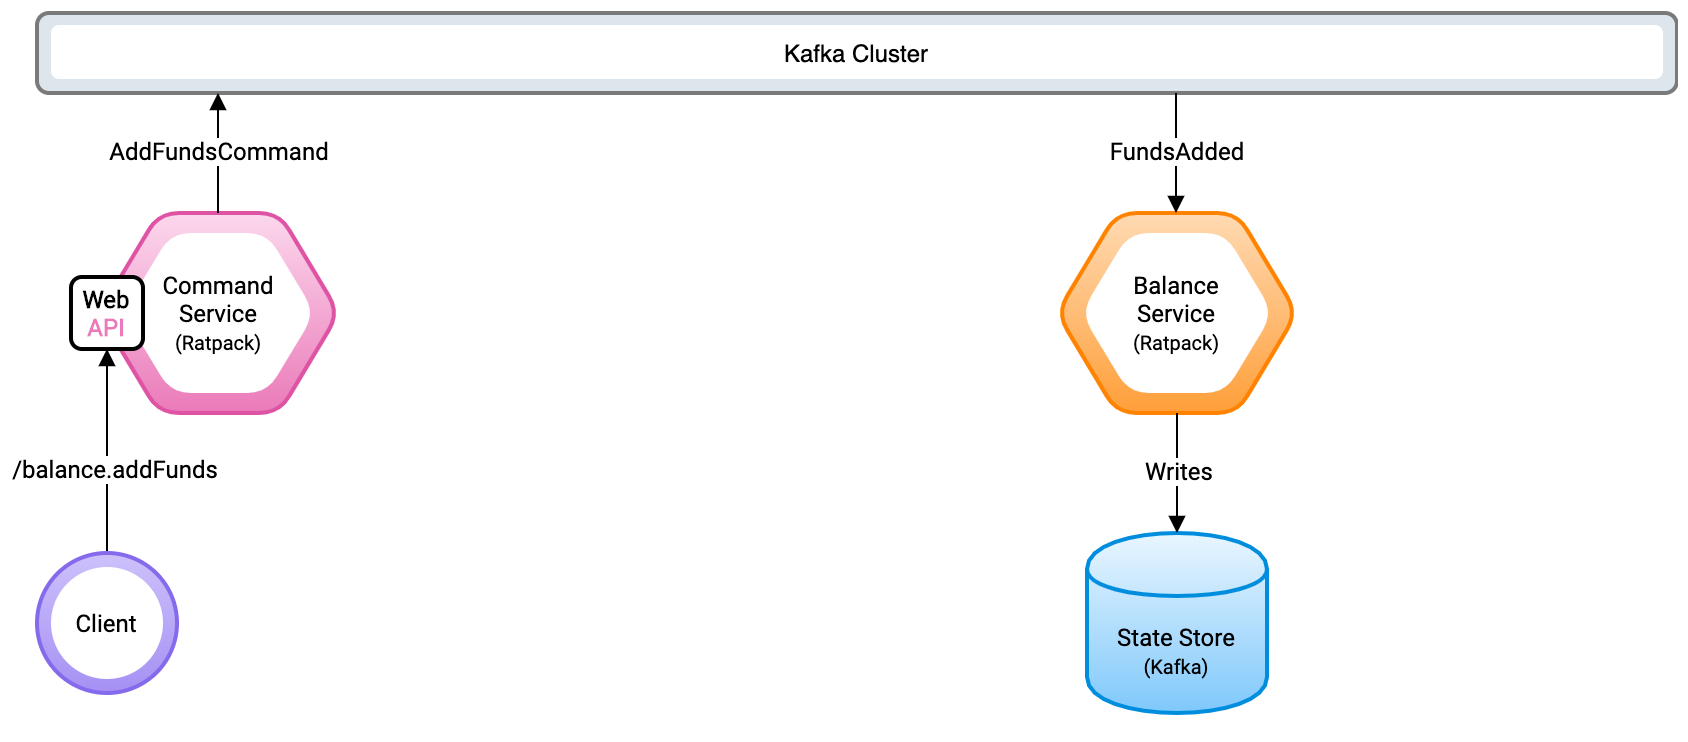

The diagram above was exported from draw.io. Its source (the exported page's mxGraphModel, read from the mxfile embedded in the PNG):
<mxGraphModel dx="946" dy="680" grid="1" gridSize="10" guides="1" tooltips="1" connect="1" arrows="1" fold="1" page="1" pageScale="1.1" pageWidth="827" pageHeight="1169" math="0" shadow="0" extFonts="Roboto^https://fonts.googleapis.com/css?family=Roboto">
  <root>
    <mxCell id="0" />
    <mxCell id="1" parent="0" />
    <mxCell id="iTnnz1jXLDBbId_D0GkB-99" value="" style="rounded=1;whiteSpace=wrap;html=1;strokeWidth=2;fillColor=#DEE6ED;gradientColor=none;strokeColor=#7A7A7A;" parent="1" vertex="1">
      <mxGeometry x="30" y="40" width="820" height="40" as="geometry" />
    </mxCell>
    <mxCell id="iTnnz1jXLDBbId_D0GkB-100" value="Kafka Cluster" style="rounded=1;whiteSpace=wrap;html=1;strokeWidth=1;fillColor=#FFFFFF;gradientColor=none;dashed=1;perimeterSpacing=0;strokeColor=none;" parent="1" vertex="1">
      <mxGeometry x="37" y="46" width="806" height="27" as="geometry" />
    </mxCell>
    <mxCell id="iTnnz1jXLDBbId_D0GkB-104" value="" style="shape=hexagon;perimeter=hexagonPerimeter2;whiteSpace=wrap;html=1;strokeWidth=2;fillColor=#FFDAB3;gradientColor=#FF9F39;rounded=1;comic=0;strokeColor=#ff8300;" parent="1" vertex="1">
      <mxGeometry x="540" y="140" width="120" height="100" as="geometry" />
    </mxCell>
    <mxCell id="iTnnz1jXLDBbId_D0GkB-105" value="Balance&lt;br&gt;Service&lt;br&gt;&lt;font style=&quot;font-size: 10px&quot;&gt;(Ratpack)&lt;/font&gt;" style="shape=hexagon;perimeter=hexagonPerimeter2;whiteSpace=wrap;html=1;strokeWidth=1;fillColor=#FFFFFF;gradientColor=#FFFFFF;dashed=1;fontFamily=Roboto;FType=g;rounded=1;comic=0;strokeColor=none;" parent="1" vertex="1">
      <mxGeometry x="552" y="150" width="96" height="80" as="geometry" />
    </mxCell>
    <mxCell id="iTnnz1jXLDBbId_D0GkB-106" value="&lt;font face=&quot;Roboto&quot;&gt;State Store&lt;br&gt;&lt;font style=&quot;font-size: 10px&quot;&gt;(Kafka)&lt;/font&gt;&lt;/font&gt;" style="shape=cylinder;whiteSpace=wrap;html=1;boundedLbl=1;backgroundOutline=1;strokeWidth=2;fillColor=#E9F6FF;gradientColor=#7FC8FB;shadow=0;strokeColor=#008dde;" parent="1" vertex="1">
      <mxGeometry x="555" y="300" width="90" height="90" as="geometry" />
    </mxCell>
    <mxCell id="iTnnz1jXLDBbId_D0GkB-107" value="" style="endArrow=none;startArrow=block;html=1;entryX=0.5;entryY=1;entryDx=0;entryDy=0;exitX=0.5;exitY=0;exitDx=0;exitDy=0;startFill=1;endFill=0;" parent="1" source="iTnnz1jXLDBbId_D0GkB-106" target="iTnnz1jXLDBbId_D0GkB-104" edge="1">
      <mxGeometry width="50" height="50" relative="1" as="geometry">
        <mxPoint x="670" y="320" as="sourcePoint" />
        <mxPoint x="720" y="270" as="targetPoint" />
      </mxGeometry>
    </mxCell>
    <mxCell id="iTnnz1jXLDBbId_D0GkB-108" value="&lt;font face=&quot;Roboto&quot; style=&quot;font-size: 12px&quot;&gt;Writes&lt;/font&gt;" style="text;html=1;align=center;verticalAlign=middle;resizable=0;points=[];labelBackgroundColor=#ffffff;spacing=2;spacingTop=-5;" parent="iTnnz1jXLDBbId_D0GkB-107" vertex="1" connectable="0">
      <mxGeometry x="-0.05" y="-1" relative="1" as="geometry">
        <mxPoint x="-1" as="offset" />
      </mxGeometry>
    </mxCell>
    <mxCell id="iTnnz1jXLDBbId_D0GkB-109" style="edgeStyle=orthogonalEdgeStyle;rounded=0;orthogonalLoop=1;jettySize=auto;html=1;exitX=0.5;exitY=1;exitDx=0;exitDy=0;startArrow=block;startFill=1;endArrow=block;endFill=1;" parent="1" source="iTnnz1jXLDBbId_D0GkB-106" target="iTnnz1jXLDBbId_D0GkB-106" edge="1">
      <mxGeometry relative="1" as="geometry" />
    </mxCell>
    <mxCell id="iTnnz1jXLDBbId_D0GkB-110" value="" style="endArrow=none;startArrow=block;html=1;entryX=0.5;entryY=1;entryDx=0;entryDy=0;exitX=0.5;exitY=0;exitDx=0;exitDy=0;startFill=1;endFill=0;" parent="1" edge="1">
      <mxGeometry width="50" height="50" relative="1" as="geometry">
        <mxPoint x="599.5" y="140" as="sourcePoint" />
        <mxPoint x="599.5" y="80" as="targetPoint" />
      </mxGeometry>
    </mxCell>
    <mxCell id="iTnnz1jXLDBbId_D0GkB-111" value="&lt;font face=&quot;Roboto&quot; style=&quot;font-size: 12px&quot;&gt;FundsAdded&lt;/font&gt;" style="text;html=1;align=center;verticalAlign=middle;resizable=0;points=[];labelBackgroundColor=#ffffff;spacing=2;spacingTop=-5;" parent="iTnnz1jXLDBbId_D0GkB-110" vertex="1" connectable="0">
      <mxGeometry x="-0.05" y="-1" relative="1" as="geometry">
        <mxPoint x="-1" as="offset" />
      </mxGeometry>
    </mxCell>
    <mxCell id="iTnnz1jXLDBbId_D0GkB-128" value="" style="shape=hexagon;perimeter=hexagonPerimeter2;whiteSpace=wrap;html=1;strokeWidth=2;fillColor=#FCD8ED;gradientColor=#EA7AB9;rounded=1;comic=0;strokeColor=#de53a3;" parent="1" vertex="1">
      <mxGeometry x="61.00000000000003" y="140" width="120" height="100" as="geometry" />
    </mxCell>
    <mxCell id="iTnnz1jXLDBbId_D0GkB-129" value="Command&lt;br&gt;Service&lt;br&gt;&lt;font style=&quot;font-size: 10px&quot;&gt;(Ratpack)&lt;/font&gt;" style="shape=hexagon;perimeter=hexagonPerimeter2;whiteSpace=wrap;html=1;strokeWidth=1;fillColor=#FFFFFF;gradientColor=#FFFFFF;dashed=1;fontFamily=Roboto;FType=g;rounded=1;comic=0;strokeColor=none;" parent="1" vertex="1">
      <mxGeometry x="73.00000000000003" y="150" width="96" height="80" as="geometry" />
    </mxCell>
    <mxCell id="iTnnz1jXLDBbId_D0GkB-130" value="" style="endArrow=block;startArrow=none;html=1;entryX=0.5;entryY=1;entryDx=0;entryDy=0;exitX=0.5;exitY=0;exitDx=0;exitDy=0;startFill=0;endFill=1;" parent="1" edge="1">
      <mxGeometry width="50" height="50" relative="1" as="geometry">
        <mxPoint x="120.5" y="140" as="sourcePoint" />
        <mxPoint x="120.5" y="80" as="targetPoint" />
      </mxGeometry>
    </mxCell>
    <mxCell id="iTnnz1jXLDBbId_D0GkB-131" value="&lt;font face=&quot;Roboto&quot; style=&quot;font-size: 12px&quot;&gt;AddFundsCommand&lt;/font&gt;" style="text;html=1;align=center;verticalAlign=middle;resizable=0;points=[];labelBackgroundColor=#ffffff;spacing=2;spacingTop=-5;" parent="iTnnz1jXLDBbId_D0GkB-130" vertex="1" connectable="0">
      <mxGeometry x="-0.05" y="-1" relative="1" as="geometry">
        <mxPoint x="-1" as="offset" />
      </mxGeometry>
    </mxCell>
    <mxCell id="iTnnz1jXLDBbId_D0GkB-132" value="&lt;font face=&quot;Roboto&quot;&gt;&lt;b&gt;Web&lt;/b&gt;&lt;br&gt;&lt;font color=&quot;#ea7ab9&quot;&gt;&lt;b&gt;API&lt;/b&gt;&lt;/font&gt;&lt;/font&gt;" style="rounded=1;whiteSpace=wrap;html=1;shadow=0;comic=0;strokeWidth=2;fillColor=#FFF;gradientColor=none;" parent="1" vertex="1">
      <mxGeometry x="47" y="172" width="36" height="36" as="geometry" />
    </mxCell>
    <mxCell id="iTnnz1jXLDBbId_D0GkB-134" value="" style="endArrow=block;html=1;exitX=0.5;exitY=0;exitDx=0;exitDy=0;entryX=0.5;entryY=1;entryDx=0;entryDy=0;endFill=1;" parent="1" source="iTnnz1jXLDBbId_D0GkB-138" target="iTnnz1jXLDBbId_D0GkB-132" edge="1">
      <mxGeometry width="50" height="50" relative="1" as="geometry">
        <mxPoint x="31" y="300" as="sourcePoint" />
        <mxPoint x="81" y="250" as="targetPoint" />
      </mxGeometry>
    </mxCell>
    <mxCell id="iTnnz1jXLDBbId_D0GkB-135" value="&lt;font face=&quot;Roboto&quot;&gt;/balance.addFunds&lt;/font&gt;" style="text;html=1;align=center;verticalAlign=middle;resizable=0;points=[];labelBackgroundColor=#ffffff;" parent="iTnnz1jXLDBbId_D0GkB-134" vertex="1" connectable="0">
      <mxGeometry x="0.0196" y="-2" relative="1" as="geometry">
        <mxPoint x="1" y="9" as="offset" />
      </mxGeometry>
    </mxCell>
    <mxCell id="iTnnz1jXLDBbId_D0GkB-138" value="" style="ellipse;whiteSpace=wrap;html=1;aspect=fixed;rounded=1;shadow=0;comic=0;strokeColor=#856aeb;strokeWidth=2;fillColor=#A590F3;gradientColor=#CDC1FB;gradientDirection=north;" parent="1" vertex="1">
      <mxGeometry x="30" y="310" width="70" height="70" as="geometry" />
    </mxCell>
    <mxCell id="iTnnz1jXLDBbId_D0GkB-139" value="&lt;font face=&quot;Roboto&quot;&gt;Client&lt;/font&gt;" style="ellipse;whiteSpace=wrap;html=1;aspect=fixed;rounded=1;shadow=0;comic=0;strokeColor=none;strokeWidth=1;fillColor=#FFF;gradientColor=none;" parent="1" vertex="1">
      <mxGeometry x="37" y="317" width="56" height="56" as="geometry" />
    </mxCell>
  </root>
</mxGraphModel>